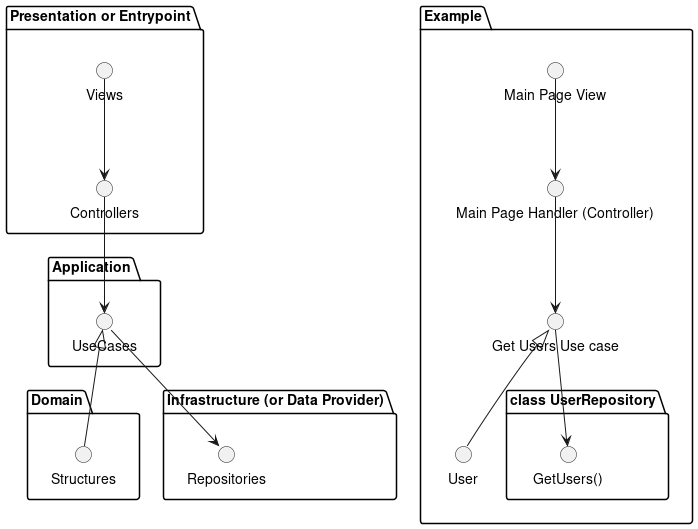

The diagram above was rendered by PlantUML. Its source (embedded in the PNG):
@startuml

package Domain {
    () Structures 
}

package Application {
    () UseCases
}

package "Infrastructure (or Data Provider)" {
    () Repositories
}

package "Presentation or Entrypoint" {
    () Controllers
    () Views
}

Views --> Controllers
Controllers --> UseCases
UseCases --> Repositories
UseCases <|-- Structures


package Example {
    () "Main Page View"
    () "Main Page Handler (Controller)"
    () "Get Users Use case"
    () "class UserRepository.GetUsers()"
    () "User"
    "Main Page View" --> "Main Page Handler (Controller)"
    "Main Page Handler (Controller)" --> "Get Users Use case"
    "Get Users Use case" --> "class UserRepository.GetUsers()"
    "Get Users Use case" <|-- "User"
}


@enduml